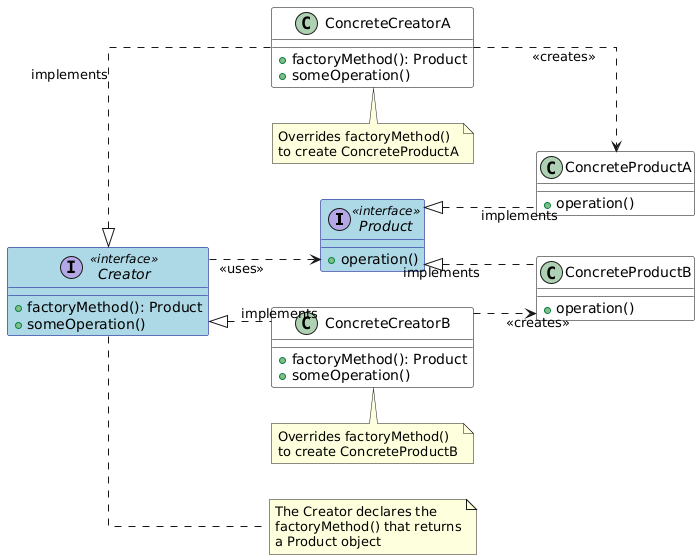

The diagram above was rendered by PlantUML. Its source (embedded in the PNG):
@startuml
' Improved high-level Factory diagram
' - orthogonal arrows to avoid overlap
' - interfaces are styled differently from concrete classes
' - labelled interactions show flow

left to right direction
skinparam linetype ortho
skinparam shadowing false
skinparam componentStyle uml2

' Style interfaces differently
skinparam class {
  BackgroundColor<<interface>> LightBlue
  BorderColor<<interface>> DarkBlue
  BackgroundColor White
  BorderColor Black
}

' Define interfaces
interface Product <<interface>> {
  +operation()
}

interface Creator <<interface>> {
  +factoryMethod(): Product
  +someOperation()
}

' Define concrete products
class ConcreteProductA {
  +operation()
}

class ConcreteProductB {
  +operation()
}

' Define concrete creators
class ConcreteCreatorA {
  +factoryMethod(): Product
  +someOperation()
}

class ConcreteCreatorB {
  +factoryMethod(): Product
  +someOperation()
}

' Relationships
Creator <|.. ConcreteCreatorA : implements
Creator <|.. ConcreteCreatorB : implements

Product <|.. ConcreteProductA : implements
Product <|.. ConcreteProductB : implements

ConcreteCreatorA ..> ConcreteProductA : <<creates>>
ConcreteCreatorB ..> ConcreteProductB : <<creates>>

Creator ..> Product : <<uses>>

note right of Creator
  The Creator declares the
  factoryMethod() that returns
  a Product object
end note

note bottom of ConcreteCreatorA
  Overrides factoryMethod()
  to create ConcreteProductA
end note

note bottom of ConcreteCreatorB
  Overrides factoryMethod()
  to create ConcreteProductB
end note

@enduml